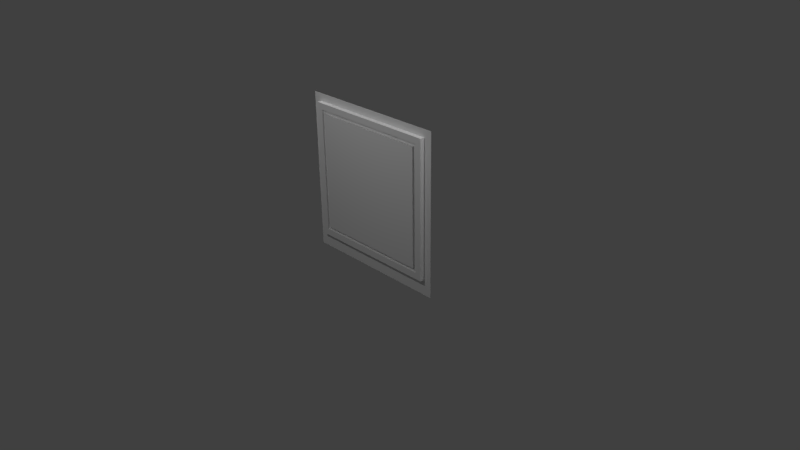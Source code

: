 # Source: paintinga.blend  (saved by Blender 2.70.0; exported with 4.5.12 LTS)
import bpy
from mathutils import Matrix  # noqa: F401  (used for matrix-valued properties, if any)

bpy.ops.wm.read_factory_settings(use_empty=True)
scene = bpy.context.scene
scene.name = 'Scene'

# ---- collections
col_collection_1 = bpy.data.collections.new('Collection 1'); scene.collection.children.link(col_collection_1)

# ---- materials (node trees are filled in below, after node groups)
mat_diffuse_001 = bpy.data.materials.new('DIFFUSE.001')
mat_diffuse_001.alpha_threshold = 0.0
mat_diffuse_001.use_transparent_shadow = False
mat_diffuse_001.specular_color = (0.1, 0.1, 0.1)
mat_diffuse_001.roughness = 0.5
mat_diffuse_001.line_color = (0.0, 0.0, 0.0, 1.0)
mat_diffuse = bpy.data.materials.new('DIFFUSE')
mat_diffuse.alpha_threshold = 0.0
mat_diffuse.use_transparent_shadow = False
mat_diffuse.specular_color = (0.1, 0.1, 0.1)
mat_diffuse.roughness = 0.5
mat_diffuse.line_color = (0.0, 0.0, 0.0, 1.0)

# ---- material node trees

# ---- world
world_world = bpy.data.worlds.new('World'); scene.world = world_world
world_world.color = (0.05088, 0.05088, 0.05088)
world_world.use_sun_shadow = False
world_world.sun_shadow_jitter_overblur = 0.0
world_world.cycles.sampling_method = 'NONE'
world_world.cycles.sample_map_resolution = 256
world_world.light_settings.ao_factor = 1.75

# ---- cameras
cam_camera = bpy.data.cameras.new('Camera')
cam_camera.clip_end = 100.0
cam_camera.lens = 35.0
cam_camera.sensor_width = 32.0
cam_camera.sensor_height = 18.0
cam_camera.ortho_scale = 7.314
cam_camera.dof.focus_distance = 0.0
cam_camera.dof.aperture_fstop = 128.0

# ---- lights
light_lamp_003 = bpy.data.lights.new('Lamp.003', 'POINT')
light_lamp_003.transmission_factor = 0.0
light_lamp_003.cutoff_distance = 30.0
light_lamp_003.energy = 100.0
light_lamp_003.shadow_buffer_clip_start = 1.001
light_lamp_003.shadow_soft_size = 0.1
light_lamp_003.shadow_maximum_resolution = 0.006
light_lamp_003.use_absolute_resolution = True
light_lamp_003.cycles.use_multiple_importance_sampling = False
light_lamp_002 = bpy.data.lights.new('Lamp.002', 'POINT')
light_lamp_002.transmission_factor = 0.0
light_lamp_002.cutoff_distance = 30.0
light_lamp_002.energy = 100.0
light_lamp_002.shadow_buffer_clip_start = 1.001
light_lamp_002.shadow_soft_size = 0.1
light_lamp_002.shadow_maximum_resolution = 0.006
light_lamp_002.use_absolute_resolution = True
light_lamp_002.cycles.use_multiple_importance_sampling = False
light_lamp_001 = bpy.data.lights.new('Lamp.001', 'POINT')
light_lamp_001.transmission_factor = 0.0
light_lamp_001.cutoff_distance = 30.0
light_lamp_001.energy = 100.0
light_lamp_001.shadow_buffer_clip_start = 1.001
light_lamp_001.shadow_soft_size = 0.1
light_lamp_001.shadow_maximum_resolution = 0.006
light_lamp_001.use_absolute_resolution = True
light_lamp_001.cycles.use_multiple_importance_sampling = False
light_lamp = bpy.data.lights.new('Lamp', 'POINT')
light_lamp.transmission_factor = 0.0
light_lamp.cutoff_distance = 30.0
light_lamp.energy = 100.0
light_lamp.shadow_buffer_clip_start = 1.001
light_lamp.shadow_soft_size = 0.1
light_lamp.shadow_maximum_resolution = 0.006
light_lamp.use_absolute_resolution = True
light_lamp.cycles.use_multiple_importance_sampling = False

# ---- meshes
me_s4studio_mesh_1 = bpy.data.meshes.new('s4studio_mesh_1')
me_s4studio_mesh_1.from_pydata([(-0.8353, -0.01257, 0.08625), (0.0, -0.01257, 0.08625), (0.0, -0.01257, 1.757), (-0.8353, -0.01257, 1.757), (0.9251, -5.319e-08, 1.217), (0.9251, -4.778e-08, 1.093), (0.85, 0.005249, 1.311), (0.8548, 0.005249, 1.063), (0.7441, 0.005249, 1.253), (0.0, -6.757e-08, 1.546), (-0.8548, 0.005249, 1.063), (0.0, -7.074e-08, 1.618), (-0.9248, -5.319e-08, 1.217), (0.0, -6.757e-08, 1.546), (-0.7441, 0.005249, 1.253), (-0.9248, -4.778e-08, 1.093), (0.0, -7.074e-08, 1.618), (0.0, -0.01257, 1.757), (0.8353, -0.01257, 1.757), (-0.85, 0.005249, 1.311), (0.0, -0.01257, 0.08625), (-0.8353, -0.01257, 0.08625), (-0.8353, -3.77e-09, 0.08625), (0.8353, -0.01257, 0.08625), (0.0, -0.01257, 0.08625), (0.8353, -0.01257, 0.08625), (0.8353, -0.01257, 0.08625), (0.8353, -3.77e-09, 0.08625), (0.8353, -0.01257, 1.757), (0.8353, -7.68e-08, 1.757), (-0.8353, -0.01257, 1.757), (0.8353, -3.77e-09, 0.08625), (-0.8353, -7.68e-08, 1.757), (0.8353, -7.68e-08, 1.757), (0.0, -0.01257, 1.757), (0.8353, -0.01257, 1.757), (-0.8353, -0.01257, 1.757), (-0.8353, -7.68e-08, 1.757), (-0.8353, -3.77e-09, 0.08625), (-0.8353, -0.01257, 0.08625), (-0.8353, -3.77e-09, 0.08625), (-0.8353, -7.68e-08, 1.757), (-0.9216, -8.057e-08, 1.843), (-0.9216, 0.0, 0.0), (0.9216, -8.057e-08, 1.843), (0.8353, -7.68e-08, 1.757), (0.8353, -3.77e-09, 0.08625), (0.9216, 0.0, 0.0), (0.9216, 0.0, 0.0), (0.8353, -3.77e-09, 0.08625), (-0.8353, -3.77e-09, 0.08625), (-0.9216, 0.0, 0.0), (-0.7903, -0.03955, 0.1312), (-0.7903, -0.03955, 1.712), (-0.7903, -0.0644, 1.712), (-0.7903, -0.0644, 0.1312), (-0.8353, -0.0644, 0.08625), (-0.8353, -0.0644, 1.757), (-0.8353, -0.03955, 1.757), (-0.8353, -0.03955, 0.08625), (-0.7903, -0.03955, 1.712), (0.7903, -0.03955, 1.712), (0.7903, -0.0644, 1.712), (-0.7903, -0.0644, 1.712), (-0.8353, -0.0644, 1.757), (0.8353, -0.0644, 1.757), (0.8353, -0.03955, 1.757), (-0.8353, -0.03955, 1.757), (0.7903, -0.0644, 0.1312), (0.7903, -0.0644, 1.712), (0.7903, -0.03955, 1.712), (0.7903, -0.03955, 0.1312), (0.8353, -0.03955, 0.08625), (0.8353, -0.03955, 1.757), (0.8353, -0.0644, 1.757), (0.8353, -0.0644, 0.08625), (-0.7903, -0.0644, 0.1312), (0.7903, -0.0644, 0.1312), (0.7903, -0.03955, 0.1312), (-0.7903, -0.03955, 0.1312), (-0.8353, -0.03955, 0.08625), (0.8353, -0.03955, 0.08625), (0.8353, -0.0644, 0.08625), (-0.8353, -0.0644, 0.08625), (-0.8353, -0.03955, 0.08625), (-0.8353, -0.03955, 1.757), (-0.7903, -0.03955, 1.712), (-0.7903, -0.03955, 0.1312), (-0.8353, -0.03955, 1.757), (0.8353, -0.03955, 1.757), (0.7903, -0.03955, 1.712), (-0.7903, -0.03955, 1.712), (0.7903, -0.03955, 0.1312), (0.7903, -0.03955, 1.712), (0.8353, -0.03955, 1.757), (0.8353, -0.03955, 0.08625), (-0.7903, -0.03955, 0.1312), (0.7903, -0.03955, 0.1312), (0.8353, -0.03955, 0.08625), (-0.8353, -0.03955, 0.08625), (-0.9216, -0.0644, -2.815e-09), (-0.9216, -0.0644, 1.843), (-0.8353, -0.0644, 1.757), (-0.8353, -0.0644, 0.08625), (0.8353, -0.0644, 0.08625), (-0.8353, -0.0644, 1.757), (-0.9216, -0.0644, 1.843), (0.9216, -0.0644, 1.843), (0.8353, -0.0644, 1.757), (0.9216, -0.0644, -2.815e-09), (0.9216, -0.0644, 1.843), (-0.8353, -0.0644, 0.08625), (0.8353, -0.0644, 1.757), (-0.9216, -0.0644, -2.815e-09), (0.8353, -0.0644, 0.08625), (-0.9216, -0.0644, -2.815e-09), (-0.9216, 0.0, 0.0), (0.9216, -0.0644, -2.815e-09), (-0.9216, -8.057e-08, 1.843), (0.9216, -0.0644, 1.843), (0.9216, -0.0644, -2.815e-09), (-0.9216, -0.0644, 1.843), (-0.9216, 0.0, 0.0), (0.9216, 0.0, 0.0), (-0.9216, -0.0644, -2.815e-09), (0.9216, -8.057e-08, 1.843), (-0.8353, -7.68e-08, 1.757), (0.9216, 0.0, 0.0), (0.9216, -0.0644, -2.815e-09), (-0.9216, -8.057e-08, 1.843), (0.8353, -7.68e-08, 1.757), (0.9216, -8.057e-08, 1.843), (-0.9216, -8.057e-08, 1.843), (0.9216, -0.0644, 1.843), (0.9216, -8.057e-08, 1.843), (-0.9216, -0.0644, 1.843), (-0.7903, -0.0644, 1.712), (0.7903, -0.0644, 1.712), (0.7903, -0.0644, 0.1312), (-0.7903, -0.0644, 0.1312)], [], [(1, 0, 3), (1, 3, 2), (7, 4, 5), (7, 6, 4), (7, 8, 6), (11, 6, 8), (11, 8, 9), (12, 10, 15), (10, 12, 19), (10, 19, 14), (16, 14, 19), (16, 13, 14), (20, 17, 18), (20, 18, 23), (22, 21, 24), (22, 24, 27), (27, 24, 25), (31, 26, 28), (31, 28, 29), (30, 32, 34), (34, 32, 33), (33, 35, 34), (37, 36, 39), (37, 39, 38), (41, 40, 43), (41, 43, 42), (45, 44, 47), (45, 47, 46), (49, 48, 51), (49, 51, 50), (53, 52, 55), (53, 55, 54), (57, 56, 59), (57, 59, 58), (61, 60, 63), (61, 63, 62), (65, 64, 67), (65, 67, 66), (69, 68, 71), (69, 71, 70), (73, 72, 75), (73, 75, 74), (77, 76, 79), (77, 79, 78), (81, 80, 83), (81, 83, 82), (85, 84, 87), (85, 87, 86), (89, 88, 91), (89, 91, 90), (93, 92, 95), (93, 95, 94), (97, 96, 99), (97, 99, 98), (101, 100, 103), (101, 103, 102), (107, 106, 105), (107, 105, 108), (112, 104, 109), (112, 109, 110), (114, 111, 113), (114, 113, 117), (118, 116, 115), (118, 115, 121), (125, 119, 120), (125, 120, 123), (128, 124, 122), (128, 122, 127), (130, 126, 129), (130, 129, 131), (134, 132, 135), (134, 135, 133), (137, 136, 139), (137, 139, 138)])
me_s4studio_mesh_1.polygons.foreach_set('use_smooth', [True] * 74)
_uv = me_s4studio_mesh_1.uv_layers.new(name='uv_0')
_uv.uv.foreach_set('vector', [0.4534, 0.8515, 0.6622, 0.8515, 0.6622, 0.01617, 0.4534, 0.8515, 0.6622, 0.01617, 0.4534, 0.01617, 0.652, 0.8717, 0.6521, 0.9563, 0.6649, 0.9, 0.652, 0.8717, 0.6252, 0.9834, 0.6521, 0.9563, 0.652, 0.8717, 0.6071, 0.9352, 0.6252, 0.9834, 0.4, 0.947, 0.6252, 0.9834, 0.6071, 0.9352, 0.4, 0.947, 0.6071, 0.9352, 0.4076, 0.9139, 0.6521, 0.9563, 0.652, 0.8717, 0.6649, 0.9, 0.652, 0.8717, 0.6521, 0.9563, 0.6252, 0.9834, 0.652, 0.8717, 0.6252, 0.9834, 0.6071, 0.9352, 0.4, 0.947, 0.6071, 0.9352, 0.6252, 0.9834, 0.4, 0.947, 0.4076, 0.9139, 0.6071, 0.9352, 0.4534, 0.8515, 0.4534, 0.01617, 0.6622, 0.01617, 0.4534, 0.8515, 0.6622, 0.01617, 0.6622, 0.8515, 0.9079, 0.08389, 0.9111, 0.08389, 0.9111, 0.5015, 0.9079, 0.08389, 0.9111, 0.5015, 0.9079, 0.9192, 0.9079, 0.9192, 0.9111, 0.5015, 0.9111, 0.9192, 0.6818, 0.9192, 0.6786, 0.9192, 0.6786, 0.08389, 0.6818, 0.9192, 0.6786, 0.08389, 0.6818, 0.08389, 0.9915, 0.9192, 0.9883, 0.9192, 0.9915, 0.5015, 0.9915, 0.5015, 0.9883, 0.9192, 0.9883, 0.08389, 0.9883, 0.08389, 0.9915, 0.08389, 0.9915, 0.5015, 0.7641, 0.9192, 0.761, 0.9192, 0.761, 0.08389, 0.7641, 0.9192, 0.761, 0.08389, 0.7641, 0.08389, 0.7641, 0.9192, 0.7641, 0.08389, 0.7857, 0.04077, 0.7641, 0.9192, 0.7857, 0.04077, 0.7857, 0.9623, 0.6818, 0.08389, 0.7033, 0.04077, 0.7033, 0.9623, 0.6818, 0.08389, 0.7033, 0.9623, 0.6818, 0.9192, 0.9079, 0.9192, 0.8863, 0.9623, 0.8863, 0.04077, 0.9079, 0.9192, 0.8863, 0.04077, 0.9079, 0.08389, 0.01855, 0.8446, 0.01855, 0.05432, 0.02475, 0.05432, 0.01855, 0.8446, 0.02475, 0.05432, 0.02475, 0.8446, 0.8233, 0.9192, 0.8233, 0.08389, 0.8295, 0.08389, 0.8233, 0.9192, 0.8295, 0.08389, 0.8295, 0.9192, 0.4199, 0.8571, 0.02475, 0.8571, 0.02475, 0.8446, 0.4199, 0.8571, 0.02475, 0.8446, 0.4199, 0.8446, 0.9291, 0.08389, 0.9291, 0.9192, 0.9229, 0.9192, 0.9291, 0.08389, 0.9229, 0.9192, 0.9229, 0.08389, 0.4199, 0.8446, 0.4199, 0.05432, 0.4261, 0.05432, 0.4199, 0.8446, 0.4261, 0.05432, 0.4261, 0.8446, 0.7471, 0.08389, 0.7471, 0.9192, 0.7409, 0.9192, 0.7471, 0.08389, 0.7409, 0.9192, 0.7409, 0.08389, 0.4199, 0.05432, 0.02475, 0.05432, 0.02475, 0.04192, 0.4199, 0.05432, 0.02475, 0.04192, 0.4199, 0.04192, 0.8425, 0.9192, 0.8425, 0.08389, 0.8487, 0.08389, 0.8425, 0.9192, 0.8487, 0.08389, 0.8487, 0.9192, 0.007292, 0.8672, 0.007292, 0.03181, 0.01855, 0.05432, 0.007292, 0.8672, 0.01855, 0.05432, 0.01855, 0.8446, 0.4312, 0.8796, 0.0135, 0.8796, 0.02475, 0.8571, 0.4312, 0.8796, 0.02475, 0.8571, 0.4199, 0.8571, 0.4261, 0.8446, 0.4261, 0.05432, 0.4374, 0.03181, 0.4261, 0.8446, 0.4374, 0.03181, 0.4374, 0.8672, 0.4199, 0.04192, 0.02475, 0.04192, 0.0135, 0.01941, 0.4199, 0.04192, 0.0135, 0.01941, 0.4312, 0.01941, 0.8018, 0.9623, 0.8018, 0.04077, 0.8233, 0.08389, 0.8018, 0.9623, 0.8233, 0.08389, 0.8233, 0.9192, 0.9507, 0.04077, 0.9507, 0.9623, 0.9291, 0.9192, 0.9507, 0.04077, 0.9291, 0.9192, 0.9291, 0.08389, 0.7409, 0.08389, 0.7409, 0.9192, 0.7194, 0.9623, 0.7409, 0.08389, 0.7194, 0.9623, 0.7194, 0.04077, 0.8487, 0.9192, 0.8487, 0.08389, 0.8703, 0.04077, 0.8487, 0.9192, 0.8703, 0.04077, 0.8703, 0.9623, 0.7857, 0.9623, 0.7857, 0.04077, 0.8018, 0.04077, 0.7857, 0.9623, 0.8018, 0.04077, 0.8018, 0.9623, 0.7033, 0.04077, 0.7194, 0.04077, 0.7194, 0.9623, 0.7033, 0.04077, 0.7194, 0.9623, 0.7033, 0.9623, 0.8703, 0.9623, 0.8703, 0.04077, 0.8863, 0.04077, 0.8703, 0.9623, 0.8863, 0.04077, 0.8863, 0.9623, 0.9883, 0.08389, 0.9883, 0.9192, 0.9668, 0.9623, 0.9883, 0.08389, 0.9668, 0.9623, 0.9668, 0.04077, 0.9668, 0.04077, 0.9668, 0.9623, 0.9507, 0.9623, 0.9668, 0.04077, 0.9507, 0.9623, 0.9507, 0.04077, 0.4199, 0.8446, 0.02475, 0.8446, 0.02475, 0.05432, 0.4199, 0.8446, 0.02475, 0.05432, 0.4199, 0.05432])
_uv.active_render = True
_uv = me_s4studio_mesh_1.uv_layers.new(name='uv_1')
_uv.uv.foreach_set('vector', [0.4534, 0.8515, 0.6622, 0.8515, 0.6622, 0.01617, 0.4534, 0.8515, 0.6622, 0.01617, 0.4534, 0.01617, 0.652, 0.8717, 0.6521, 0.9563, 0.6649, 0.9, 0.652, 0.8717, 0.6252, 0.9834, 0.6521, 0.9563, 0.652, 0.8717, 0.6071, 0.9352, 0.6252, 0.9834, 0.4, 0.947, 0.6252, 0.9834, 0.6071, 0.9352, 0.4, 0.947, 0.6071, 0.9352, 0.4076, 0.9139, 0.6521, 0.9563, 0.652, 0.8717, 0.6649, 0.9, 0.652, 0.8717, 0.6521, 0.9563, 0.6252, 0.9834, 0.652, 0.8717, 0.6252, 0.9834, 0.6071, 0.9352, 0.4, 0.947, 0.6071, 0.9352, 0.6252, 0.9834, 0.4, 0.947, 0.4076, 0.9139, 0.6071, 0.9352, 0.4534, 0.8515, 0.4534, 0.01617, 0.6622, 0.01617, 0.4534, 0.8515, 0.6622, 0.01617, 0.6622, 0.8515, 0.9079, 0.08389, 0.9111, 0.08389, 0.9111, 0.5015, 0.9079, 0.08389, 0.9111, 0.5015, 0.9079, 0.9192, 0.9079, 0.9192, 0.9111, 0.5015, 0.9111, 0.9192, 0.6818, 0.9192, 0.6786, 0.9192, 0.6786, 0.08389, 0.6818, 0.9192, 0.6786, 0.08389, 0.6818, 0.08389, 0.9915, 0.9192, 0.9883, 0.9192, 0.9915, 0.5015, 0.9915, 0.5015, 0.9883, 0.9192, 0.9883, 0.08389, 0.9883, 0.08389, 0.9915, 0.08389, 0.9915, 0.5015, 0.7641, 0.9192, 0.761, 0.9192, 0.761, 0.08389, 0.7641, 0.9192, 0.761, 0.08389, 0.7641, 0.08389, 0.7641, 0.9192, 0.7641, 0.08389, 0.7857, 0.04077, 0.7641, 0.9192, 0.7857, 0.04077, 0.7857, 0.9623, 0.6818, 0.08389, 0.7033, 0.04077, 0.7033, 0.9623, 0.6818, 0.08389, 0.7033, 0.9623, 0.6818, 0.9192, 0.9079, 0.9192, 0.8863, 0.9623, 0.8863, 0.04077, 0.9079, 0.9192, 0.8863, 0.04077, 0.9079, 0.08389, 0.01855, 0.8446, 0.01855, 0.05432, 0.02475, 0.05432, 0.01855, 0.8446, 0.02475, 0.05432, 0.02475, 0.8446, 0.8233, 0.9192, 0.8233, 0.08389, 0.8295, 0.08389, 0.8233, 0.9192, 0.8295, 0.08389, 0.8295, 0.9192, 0.4199, 0.8571, 0.02475, 0.8571, 0.02475, 0.8446, 0.4199, 0.8571, 0.02475, 0.8446, 0.4199, 0.8446, 0.9291, 0.08389, 0.9291, 0.9192, 0.9229, 0.9192, 0.9291, 0.08389, 0.9229, 0.9192, 0.9229, 0.08389, 0.4199, 0.8446, 0.4199, 0.05432, 0.4261, 0.05432, 0.4199, 0.8446, 0.4261, 0.05432, 0.4261, 0.8446, 0.7471, 0.08389, 0.7471, 0.9192, 0.7409, 0.9192, 0.7471, 0.08389, 0.7409, 0.9192, 0.7409, 0.08389, 0.4199, 0.05432, 0.02475, 0.05432, 0.02475, 0.04192, 0.4199, 0.05432, 0.02475, 0.04192, 0.4199, 0.04192, 0.8425, 0.9192, 0.8425, 0.08389, 0.8487, 0.08389, 0.8425, 0.9192, 0.8487, 0.08389, 0.8487, 0.9192, 0.007292, 0.8672, 0.007292, 0.03181, 0.01855, 0.05432, 0.007292, 0.8672, 0.01855, 0.05432, 0.01855, 0.8446, 0.4312, 0.8796, 0.0135, 0.8796, 0.02475, 0.8571, 0.4312, 0.8796, 0.02475, 0.8571, 0.4199, 0.8571, 0.4261, 0.8446, 0.4261, 0.05432, 0.4374, 0.03181, 0.4261, 0.8446, 0.4374, 0.03181, 0.4374, 0.8672, 0.4199, 0.04192, 0.02475, 0.04192, 0.0135, 0.01941, 0.4199, 0.04192, 0.0135, 0.01941, 0.4312, 0.01941, 0.8018, 0.9623, 0.8018, 0.04077, 0.8233, 0.08389, 0.8018, 0.9623, 0.8233, 0.08389, 0.8233, 0.9192, 0.9507, 0.04077, 0.9507, 0.9623, 0.9291, 0.9192, 0.9507, 0.04077, 0.9291, 0.9192, 0.9291, 0.08389, 0.7409, 0.08389, 0.7409, 0.9192, 0.7194, 0.9623, 0.7409, 0.08389, 0.7194, 0.9623, 0.7194, 0.04077, 0.8487, 0.9192, 0.8487, 0.08389, 0.8703, 0.04077, 0.8487, 0.9192, 0.8703, 0.04077, 0.8703, 0.9623, 0.7857, 0.9623, 0.7857, 0.04077, 0.8018, 0.04077, 0.7857, 0.9623, 0.8018, 0.04077, 0.8018, 0.9623, 0.7033, 0.04077, 0.7194, 0.04077, 0.7194, 0.9623, 0.7033, 0.04077, 0.7194, 0.9623, 0.7033, 0.9623, 0.8703, 0.9623, 0.8703, 0.04077, 0.8863, 0.04077, 0.8703, 0.9623, 0.8863, 0.04077, 0.8863, 0.9623, 0.9883, 0.08389, 0.9883, 0.9192, 0.9668, 0.9623, 0.9883, 0.08389, 0.9668, 0.9623, 0.9668, 0.04077, 0.9668, 0.04077, 0.9668, 0.9623, 0.9507, 0.9623, 0.9668, 0.04077, 0.9507, 0.9623, 0.9507, 0.04077, 0.4199, 0.8446, 0.02475, 0.8446, 0.02475, 0.05432, 0.4199, 0.8446, 0.02475, 0.05432, 0.4199, 0.05432])
me_s4studio_mesh_1.materials.append(mat_diffuse_001)
me_s4studio_mesh_1.use_remesh_preserve_volume = False
me_s4studio_mesh_1.use_remesh_preserve_attributes = False
me_s4studio_mesh_1.use_mirror_vertex_groups = False
me_s4studio_mesh_1.update()
me_s4studio_mesh_0 = bpy.data.meshes.new('s4studio_mesh_0')
me_s4studio_mesh_0.from_pydata([(-1.035, -0.005871, 0.005871), (-1.035, -0.005871, -0.2094), (-0.9198, -0.005871, 0.005871), (-0.9198, -0.005871, -0.2094), (1.035, -0.005871, 1.841), (0.9198, -0.005871, 1.841), (-1.035, -0.005871, 1.841), (-0.9198, -0.005871, 1.947), (1.035, -0.005871, 0.005871), (1.035, -0.005871, -0.2094), (0.9198, -0.005871, -0.2094), (0.9198, -0.005871, 0.005871), (1.035, -0.005871, 1.947), (0.9198, -0.005871, 1.947), (-0.9198, -0.005871, 1.841), (-1.035, -0.005871, 1.947)], [], [(4, 12, 13), (4, 13, 5), (8, 4, 5), (8, 5, 11), (9, 8, 11), (9, 11, 10), (10, 11, 2), (10, 2, 3), (5, 13, 7), (5, 7, 14), (11, 5, 14), (11, 14, 2), (2, 14, 6), (2, 6, 0), (3, 2, 0), (3, 0, 1), (14, 7, 15), (14, 15, 6)])
me_s4studio_mesh_0.polygons.foreach_set('use_smooth', [True] * 18)
_uv = me_s4studio_mesh_0.uv_layers.new(name='uv_0')
_uv.uv.foreach_set('vector', [0.5961, 0.247, 0.5961, 0.313, 0.5365, 0.313, 0.5961, 0.247, 0.5365, 0.313, 0.5365, 0.247, 0.5961, 0.06354, 0.5961, 0.247, 0.5365, 0.247, 0.5961, 0.06354, 0.5365, 0.247, 0.5365, 0.06354, 0.5961, 0.0116, 0.5961, 0.06354, 0.5365, 0.06354, 0.5961, 0.0116, 0.5365, 0.06354, 0.5365, 0.0116, 0.5365, 0.0116, 0.5365, 0.06354, 0.4686, 0.06354, 0.5365, 0.0116, 0.4686, 0.06354, 0.4686, 0.0116, 0.5365, 0.247, 0.5365, 0.313, 0.4686, 0.313, 0.5365, 0.247, 0.4686, 0.313, 0.4686, 0.247, 0.5365, 0.06354, 0.5365, 0.247, 0.4686, 0.247, 0.5365, 0.06354, 0.4686, 0.247, 0.4686, 0.06354, 0.4686, 0.06354, 0.4686, 0.247, 0.403, 0.247, 0.4686, 0.06354, 0.403, 0.247, 0.403, 0.06354, 0.4686, 0.0116, 0.4686, 0.06354, 0.403, 0.06354, 0.4686, 0.0116, 0.403, 0.06354, 0.403, 0.0116, 0.4686, 0.247, 0.4686, 0.313, 0.403, 0.313, 0.4686, 0.247, 0.403, 0.313, 0.403, 0.247])
me_s4studio_mesh_0.materials.append(mat_diffuse)
me_s4studio_mesh_0.use_remesh_preserve_volume = False
me_s4studio_mesh_0.use_remesh_preserve_attributes = False
me_s4studio_mesh_0.use_mirror_vertex_groups = False
me_s4studio_mesh_0.update()
arm_none_armature_data = bpy.data.armatures.new('None_Armature_Data')  # bones are not reproduced

# ---- objects
ob_rig = bpy.data.objects.new('rig', arm_none_armature_data)
ob_s4studio_mesh_1 = bpy.data.objects.new('s4studio_mesh_1', me_s4studio_mesh_1)
ob_s4studio_mesh_0 = bpy.data.objects.new('s4studio_mesh_0', me_s4studio_mesh_0)
ob_lamp_003 = bpy.data.objects.new('Lamp.003', light_lamp_003)
ob_lamp_002 = bpy.data.objects.new('Lamp.002', light_lamp_002)
ob_lamp_001 = bpy.data.objects.new('Lamp.001', light_lamp_001)
ob_lamp_004 = bpy.data.objects.new('Lamp.004', light_lamp)
ob_camera = bpy.data.objects.new('Camera', cam_camera)

# ---- transforms, parenting, visibility, modifiers, constraints
ob_rig.location = (0.0, 0.0, 0.0)
ob_rig.show_in_front = True
ob_rig.lineart.crease_threshold = 0.0
ob_s4studio_mesh_1.location = (0.0, 0.0, 0.0)
ob_s4studio_mesh_1.show_transparent = True
ob_s4studio_mesh_1.lineart.crease_threshold = 0.0
_vg = ob_s4studio_mesh_1.vertex_groups.new(name='transformBone')
_vg.add([0, 1, 2, 3, 4, 5, 6, 7, 8, 9, 10, 11, 12, 13, 14, 15, 16, 17, 18, 19, 20, 21, 22, 23, 24, 25, 26, 27, 28, 29, 30, 31, 32, 33, 34, 35, 36, 37, 38, 39, 40, 41, 42, 43, 44, 45, 46, 47, 48, 49, 50, 51, 52, 53, 54, 55, 56, 57, 58, 59, 60, 61, 62, 63, 64, 65, 66, 67, 68, 69, 70, 71, 72, 73, 74, 75, 76, 77, 78, 79, 80, 81, 82, 83, 84, 85, 86, 87, 88, 89, 90, 91, 92, 93, 94, 95, 96, 97, 98, 99, 100, 101, 102, 103, 104, 105, 106, 107, 108, 109, 110, 111, 112, 113, 114, 115, 116, 117, 118, 119, 120, 121, 122, 123, 124, 125, 126, 127, 128, 129, 130, 131, 132, 133, 134, 135, 136, 137, 138, 139], 1.0, 'REPLACE')
_m = ob_s4studio_mesh_1.modifiers.new('s4studio_mesh_1_skin', 'ARMATURE')
_m.object = ob_rig
ob_s4studio_mesh_0.location = (0.0, 0.0, 0.0)
ob_s4studio_mesh_0.show_transparent = True
ob_s4studio_mesh_0.lineart.crease_threshold = 0.0
_m = ob_s4studio_mesh_0.modifiers.new('s4studio_mesh_0_skin', 'ARMATURE')
_m.object = ob_rig
ob_lamp_003.location = (0.0, -3.0, 4.0)
ob_lamp_003.rotation_euler = (0.6503, 0.05522, 1.866)
ob_lamp_003.lock_rotations_4d = False
ob_lamp_003.empty_display_type = 'ARROWS'
ob_lamp_003.color = (0.0, 0.0, 0.0, 0.0)
ob_lamp_003.lineart.crease_threshold = 0.0
ob_lamp_002.location = (0.0, 3.0, 4.0)
ob_lamp_002.rotation_euler = (0.6503, 0.05522, 1.866)
ob_lamp_002.lock_rotations_4d = False
ob_lamp_002.empty_display_type = 'ARROWS'
ob_lamp_002.color = (0.0, 0.0, 0.0, 0.0)
ob_lamp_002.lineart.crease_threshold = 0.0
ob_lamp_001.location = (-3.0, 0.0, 4.0)
ob_lamp_001.rotation_euler = (0.6503, 0.05522, 1.866)
ob_lamp_001.lock_rotations_4d = False
ob_lamp_001.empty_display_type = 'ARROWS'
ob_lamp_001.color = (0.0, 0.0, 0.0, 0.0)
ob_lamp_001.lineart.crease_threshold = 0.0
ob_lamp_004.location = (3.0, 0.0, 4.0)
ob_lamp_004.rotation_euler = (0.6503, 0.05522, 1.866)
ob_lamp_004.lock_rotations_4d = False
ob_lamp_004.empty_display_type = 'ARROWS'
ob_lamp_004.color = (0.0, 0.0, 0.0, 0.0)
ob_lamp_004.lineart.crease_threshold = 0.0
ob_camera.location = (7.481, -6.508, 5.344)
ob_camera.rotation_euler = (1.109, 0.01082, 0.8149)
ob_camera.lock_rotations_4d = False
ob_camera.empty_display_type = 'ARROWS'
ob_camera.color = (0.0, 0.0, 0.0, 0.0)
ob_camera.display_type = 'WIRE'
ob_camera.lineart.crease_threshold = 0.0

# ---- collection membership
col_collection_1.objects.link(ob_rig)
col_collection_1.objects.link(ob_s4studio_mesh_1)
col_collection_1.objects.link(ob_s4studio_mesh_0)
col_collection_1.objects.link(ob_lamp_003)
col_collection_1.objects.link(ob_lamp_002)
col_collection_1.objects.link(ob_lamp_001)
col_collection_1.objects.link(ob_lamp_004)
col_collection_1.objects.link(ob_camera)

# ---- scene / render settings (as saved in the file)
scene.camera = ob_camera
scene.frame_start = 1; scene.frame_end = 250; scene.frame_set(1)
scene.render.engine = 'BLENDER_EEVEE_NEXT'
scene.render.resolution_percentage = 50
scene.render.dither_intensity = 0.0
scene.cycles.use_denoising = False
scene.cycles.samples = 10
scene.cycles.sampling_pattern = 'TABULATED_SOBOL'
scene.cycles.light_sampling_threshold = 0.0
scene.cycles.use_adaptive_sampling = False
scene.cycles.use_light_tree = False
scene.cycles.blur_glossy = 0.0
scene.cycles.volume_bounces = 1
scene.cycles.pixel_filter_type = 'GAUSSIAN'
scene.cycles.sample_clamp_indirect = 0.0
scene.view_settings.view_transform = 'Standard'
bpy.context.view_layer.update()

